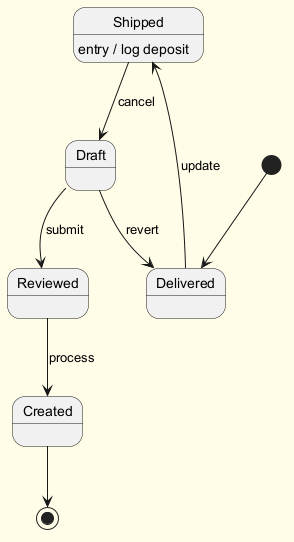

The diagram above was rendered by PlantUML. Its source (embedded in the PNG):
@startuml
skinparam backgroundColor #FFFDE7
skinparam classBackgroundColor #FFF9C4
skinparam classBorderColor #F57F17
[*] --> Delivered
Delivered --> Shipped : update
Shipped --> Draft : cancel
Shipped : entry / log deposit
Draft --> Reviewed : submit
Reviewed --> Created : process
Draft --> Delivered : revert
Created --> [*]
@enduml